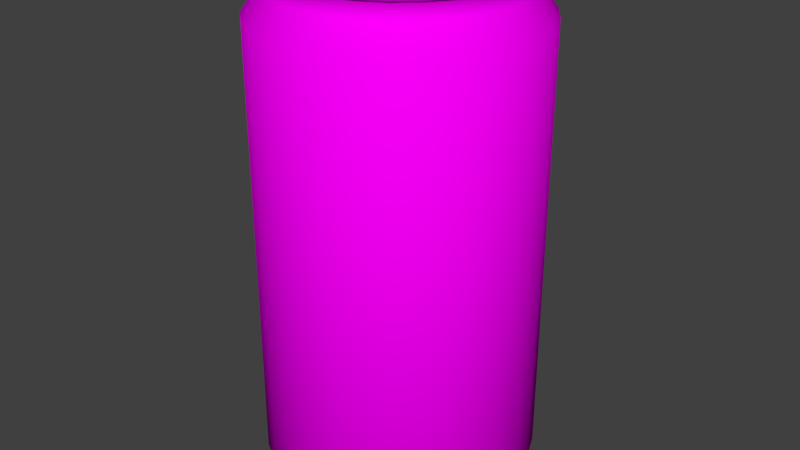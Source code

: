 # Source: lata_Low.blend  (saved by Blender 2.76.0; exported with 4.5.12 LTS)
import bpy
from mathutils import Matrix  # noqa: F401  (used for matrix-valued properties, if any)

bpy.ops.wm.read_factory_settings(use_empty=True)
scene = bpy.context.scene
scene.name = 'Scene'

# ---- collections
col_collection_1 = bpy.data.collections.new('Collection 1'); scene.collection.children.link(col_collection_1)

# ---- images (referenced by path relative to the original .blend; pixels are not part of the script)
import os
ASSET_DIR = os.environ.get("B2B_ASSET_DIR", "")  # directory of the original .blend (textures are referenced by path, not embedded)
HERE = os.path.dirname(os.path.abspath(__file__))  # packed textures are extracted next to this script under _unpacked/

def load_image(name, relpath, width, height, colorspace="sRGB"):
    """Load a texture the original file referenced (path relative to the .blend, or extracted next to this script)."""
    p = next((c for c in (os.path.join(HERE, relpath), os.path.join(ASSET_DIR, relpath)) if relpath and os.path.exists(c)), "")
    if p:
        img = bpy.data.images.load(p, check_existing=True)
        img.name = name
    else:  # same state as the original file: an image datablock whose file is absent (Cycles renders it pink)
        img = bpy.data.images.new(name, width, height)
        img.source = "FILE"
        img.filepath = "//" + (relpath or name)
    img.colorspace_settings.name = colorspace
    return img
img_lata_uvtest_jpg = load_image('lata_UVtest.jpg', 'lata_UVtest.jpg', 1024, 1024, 'sRGB')

# ---- materials (node trees are filled in below, after node groups)
mat_material_001 = bpy.data.materials.new('Material.001')
mat_material_001.alpha_threshold = 0.0
mat_material_001.roughness = 0.5

# ---- material node trees
mat_material_001.use_nodes = True; mat_material_001.node_tree.nodes.clear()
_N = mat_material_001.node_tree.nodes; _L = mat_material_001.node_tree.links
n0 = _N.new('ShaderNodeOutputMaterial'); n0.name = 'Material Output'; n0.location = (300, 300)
n1 = _N.new('ShaderNodeBsdfDiffuse'); n1.name = 'Diffuse BSDF'; n1.location = (10, 300)
n2 = _N.new('ShaderNodeTexImage'); n2.name = 'Image Texture'; n2.location = (-180, 300)
n2.width = 140
n2.image = img_lata_uvtest_jpg
_L.new(n1.outputs[0], n0.inputs[0])
_L.new(n2.outputs[0], n1.inputs[0])
n0.is_active_output = True

# ---- world
world_world = bpy.data.worlds.new('World'); scene.world = world_world
world_world.color = (0.05088, 0.05088, 0.05088)
world_world.use_sun_shadow = False
world_world.sun_shadow_jitter_overblur = 0.0
world_world.cycles.sampling_method = 'MANUAL'
world_world.cycles.sample_map_resolution = 256

# ---- meshes
me_cylinder_001 = bpy.data.meshes.new('Cylinder.001')
me_cylinder_001.from_pydata([(0.0, 1.0, -1.27), (0.0, 1.0, 1.044), (0.2079, 0.9781, -1.27), (0.2079, 0.9781, 1.044), (0.4067, 0.9135, -1.27), (0.4067, 0.9135, 1.044), (0.5878, 0.809, -1.27), (0.5878, 0.809, 1.044), (0.7431, 0.6691, -1.27), (0.7431, 0.6691, 1.044), (0.866, 0.5, -1.27), (0.866, 0.5, 1.044), (0.9511, 0.309, -1.27), (0.9511, 0.309, 1.044), (0.9945, 0.1045, -1.27), (0.9945, 0.1045, 1.044), (0.9945, -0.1045, -1.27), (0.9945, -0.1045, 1.044), (0.9511, -0.309, -1.27), (0.9511, -0.309, 1.044), (0.866, -0.5, -1.27), (0.866, -0.5, 1.044), (0.7431, -0.6691, -1.27), (0.7431, -0.6691, 1.044), (0.5878, -0.809, -1.27), (0.5878, -0.809, 1.044), (0.4067, -0.9135, -1.27), (0.4067, -0.9135, 1.044), (0.2079, -0.9781, -1.27), (0.2079, -0.9781, 1.044), (-8.742e-08, -1.0, -1.27), (-8.742e-08, -1.0, 1.044), (-0.2079, -0.9781, -1.27), (-0.2079, -0.9781, 1.044), (-0.4067, -0.9135, -1.27), (-0.4067, -0.9135, 1.044), (-0.5878, -0.809, -1.27), (-0.5878, -0.809, 1.044), (-0.7431, -0.6691, -1.27), (-0.7431, -0.6691, 1.044), (-0.866, -0.5, -1.27), (-0.866, -0.5, 1.044), (-0.9511, -0.309, -1.27), (-0.9511, -0.309, 1.044), (-0.9945, -0.1045, -1.27), (-0.9945, -0.1045, 1.044), (-0.9945, 0.1045, -1.27), (-0.9945, 0.1045, 1.044), (-0.9511, 0.309, -1.27), (-0.9511, 0.309, 1.044), (-0.866, 0.5, -1.27), (-0.866, 0.5, 1.044), (-0.7431, 0.6691, -1.27), (-0.7431, 0.6691, 1.044), (-0.5878, 0.809, -1.27), (-0.5878, 0.809, 1.044), (-0.4067, 0.9135, -1.27), (-0.4067, 0.9135, 1.044), (-0.2079, 0.9781, -1.27), (-0.2079, 0.9781, 1.044), (-3.699e-10, 0.8691, -1.349), (0.1807, 0.8501, -1.349), (0.3535, 0.7939, -1.349), (0.5108, 0.7031, -1.349), (0.6458, 0.5815, -1.349), (0.7526, 0.4345, -1.349), (0.8265, 0.2686, -1.349), (0.8643, 0.09084, -1.349), (0.8643, -0.09084, -1.349), (0.8265, -0.2686, -1.349), (0.7526, -0.4345, -1.349), (0.6458, -0.5815, -1.349), (0.5108, -0.7031, -1.349), (0.3535, -0.7939, -1.349), (0.1807, -0.8501, -1.349), (-7.635e-08, -0.8691, -1.349), (-0.1807, -0.8501, -1.349), (-0.3535, -0.7939, -1.349), (-0.5108, -0.7031, -1.349), (-0.6458, -0.5815, -1.349), (-0.7526, -0.4345, -1.349), (-0.8265, -0.2686, -1.349), (-0.8643, -0.09084, -1.349), (-0.8643, 0.09084, -1.349), (-0.8265, 0.2686, -1.349), (-0.7526, 0.4345, -1.349), (-0.6458, 0.5815, -1.349), (-0.5108, 0.7031, -1.349), (-0.3535, 0.7939, -1.349), (-0.1807, 0.8501, -1.349), (-1.672e-08, 0.8301, -1.409), (0.1726, 0.812, -1.409), (0.3376, 0.7584, -1.409), (0.4879, 0.6716, -1.409), (0.6169, 0.5555, -1.409), (0.7189, 0.4151, -1.409), (0.7895, 0.2565, -1.409), (0.8256, 0.08677, -1.409), (0.8256, -0.08677, -1.409), (0.7895, -0.2565, -1.409), (0.7189, -0.4151, -1.409), (0.6169, -0.5555, -1.409), (0.4879, -0.6716, -1.409), (0.3376, -0.7584, -1.409), (0.1726, -0.812, -1.409), (-8.93e-08, -0.8301, -1.409), (-0.1726, -0.812, -1.409), (-0.3376, -0.7584, -1.409), (-0.4879, -0.6716, -1.409), (-0.6169, -0.5555, -1.409), (-0.7189, -0.4151, -1.409), (-0.7895, -0.2565, -1.409), (-0.8256, -0.08677, -1.409), (-0.8256, 0.08677, -1.409), (-0.7895, 0.2565, -1.409), (-0.7189, 0.4151, -1.409), (-0.6169, 0.5555, -1.409), (-0.4879, 0.6716, -1.409), (-0.3377, 0.7584, -1.409), (-0.1726, 0.812, -1.409), (0.1821, 0.8565, 1.178), (-1.733e-08, 0.8756, 1.178), (0.3562, 0.7999, 1.178), (0.5147, 0.7084, 1.178), (0.6507, 0.5859, 1.178), (0.7583, 0.4378, 1.178), (0.8328, 0.2706, 1.178), (0.8708, 0.09153, 1.178), (0.8708, -0.09153, 1.178), (0.8328, -0.2706, 1.178), (0.7583, -0.4378, 1.178), (0.6507, -0.5859, 1.178), (0.5147, -0.7084, 1.178), (0.3562, -0.7999, 1.178), (0.1821, -0.8565, 1.178), (-9.388e-08, -0.8756, 1.178), (-0.1821, -0.8565, 1.178), (-0.3562, -0.7999, 1.178), (-0.5147, -0.7084, 1.178), (-0.6507, -0.5859, 1.178), (-0.7583, -0.4378, 1.178), (-0.8328, -0.2706, 1.178), (-0.8708, -0.09153, 1.178), (-0.8708, 0.09153, 1.178), (-0.8328, 0.2706, 1.178), (-0.7583, 0.4378, 1.178), (-0.6507, 0.5859, 1.178), (-0.5147, 0.7084, 1.178), (-0.3562, 0.7999, 1.178), (-0.1821, 0.8565, 1.178), (-0.1758, 0.8273, 1.259), (-0.344, 0.7726, 1.259), (-0.4971, 0.6842, 1.259), (-0.6285, 0.5659, 1.259), (-0.7324, 0.4229, 1.259), (-0.8043, 0.2613, 1.259), (-0.8411, 0.0884, 1.259), (-0.8411, -0.0884, 1.259), (-0.8043, -0.2613, 1.259), (-0.7324, -0.4229, 1.259), (-0.6285, -0.5659, 1.259), (-0.4971, -0.6842, 1.259), (-0.344, -0.7726, 1.259), (-0.1758, -0.8273, 1.259), (-9.604e-08, -0.8457, 1.259), (0.1758, -0.8273, 1.259), (0.344, -0.7726, 1.259), (0.4971, -0.6842, 1.259), (0.6285, -0.5659, 1.259), (0.7324, -0.4229, 1.259), (0.8043, -0.2613, 1.259), (0.8411, -0.0884, 1.259), (0.8411, 0.0884, 1.259), (0.8043, 0.2613, 1.259), (0.7324, 0.4229, 1.259), (0.6285, 0.5659, 1.259), (0.4971, 0.6842, 1.259), (0.344, 0.7726, 1.259), (-2.21e-08, 0.8457, 1.259), (0.1758, 0.8273, 1.259), (-0.18, 0.8467, 1.259), (-0.3521, 0.7908, 1.259), (-0.5088, 0.7003, 1.259), (-0.6433, 0.5792, 1.259), (-0.7497, 0.4328, 1.259), (-0.8233, 0.2675, 1.259), (-0.8609, 0.09048, 1.259), (-0.8609, -0.09048, 1.259), (-0.8233, -0.2675, 1.259), (-0.7497, -0.4328, 1.259), (-0.6433, -0.5792, 1.259), (-0.5088, -0.7003, 1.259), (-0.3521, -0.7908, 1.259), (-0.18, -0.8467, 1.259), (-9.376e-08, -0.8656, 1.259), (0.18, -0.8467, 1.259), (0.3521, -0.7908, 1.259), (0.5088, -0.7003, 1.259), (0.6433, -0.5792, 1.259), (0.7497, -0.4328, 1.259), (0.8233, -0.2675, 1.259), (0.8609, -0.09048, 1.259), (0.8609, 0.09048, 1.259), (0.8233, 0.2675, 1.259), (0.7497, 0.4328, 1.259), (0.6433, 0.5792, 1.259), (0.5088, 0.7003, 1.259), (0.3521, 0.7908, 1.259), (-1.808e-08, 0.8656, 1.259), (0.18, 0.8467, 1.259), (-0.182, 0.8563, 1.313), (-0.3561, 0.7998, 1.313), (-0.5146, 0.7083, 1.313), (-0.6506, 0.5858, 1.313), (-0.7582, 0.4377, 1.313), (-0.8326, 0.2705, 1.313), (-0.8707, 0.09151, 1.313), (-0.8707, -0.09151, 1.313), (-0.8326, -0.2705, 1.313), (-0.7582, -0.4377, 1.313), (-0.6506, -0.5858, 1.313), (-0.5146, -0.7083, 1.313), (-0.3561, -0.7998, 1.313), (-0.182, -0.8563, 1.313), (-9.225e-08, -0.8755, 1.313), (0.182, -0.8563, 1.313), (0.3561, -0.7998, 1.313), (0.5146, -0.7083, 1.313), (0.6506, -0.5858, 1.313), (0.7582, -0.4377, 1.313), (0.8326, -0.2705, 1.313), (0.8707, -0.09151, 1.313), (0.8707, 0.09151, 1.313), (0.8326, 0.2705, 1.313), (0.7582, 0.4377, 1.313), (0.6506, 0.5858, 1.313), (0.5146, 0.7083, 1.313), (0.3561, 0.7998, 1.313), (-1.571e-08, 0.8755, 1.313), (0.182, 0.8563, 1.313), (-0.1757, 0.8264, 1.313), (-0.3436, 0.7718, 1.313), (-0.4966, 0.6835, 1.313), (-0.6279, 0.5653, 1.313), (-0.7317, 0.4224, 1.313), (-0.8035, 0.2611, 1.313), (-0.8402, 0.08831, 1.313), (-0.8402, -0.08831, 1.313), (-0.8035, -0.2611, 1.313), (-0.7317, -0.4224, 1.313), (-0.6279, -0.5653, 1.313), (-0.4966, -0.6835, 1.313), (-0.3436, -0.7718, 1.313), (-0.1757, -0.8264, 1.313), (-9.719e-08, -0.8449, 1.313), (0.1757, -0.8264, 1.313), (0.3436, -0.7718, 1.313), (0.4966, -0.6835, 1.313), (0.6279, -0.5653, 1.313), (0.7317, -0.4224, 1.313), (0.8035, -0.2611, 1.313), (0.8402, -0.08831, 1.313), (0.8402, 0.08831, 1.313), (0.8035, 0.2611, 1.313), (0.7317, 0.4224, 1.313), (0.6279, 0.5653, 1.313), (0.4966, 0.6835, 1.313), (0.3436, 0.7718, 1.313), (-2.333e-08, 0.8449, 1.313), (0.1757, 0.8264, 1.313), (-0.1714, 0.8065, 1.227), (-0.3354, 0.7533, 1.227), (-0.4847, 0.6671, 1.227), (-0.6128, 0.5517, 1.227), (-0.7141, 0.4123, 1.227), (-0.7842, 0.2548, 1.227), (-0.82, 0.08619, 1.227), (-0.82, -0.08619, 1.227), (-0.7842, -0.2548, 1.227), (-0.7141, -0.4123, 1.227), (-0.6128, -0.5517, 1.227), (-0.4847, -0.6671, 1.227), (-0.3354, -0.7533, 1.227), (-0.1714, -0.8065, 1.227), (-1.009e-07, -0.8245, 1.227), (0.1714, -0.8065, 1.227), (0.3354, -0.7533, 1.227), (0.4847, -0.6671, 1.227), (0.6128, -0.5517, 1.227), (0.7141, -0.4123, 1.227), (0.7842, -0.2548, 1.227), (0.82, -0.08619, 1.227), (0.82, 0.08619, 1.227), (0.7842, 0.2548, 1.227), (0.7141, 0.4123, 1.227), (0.6128, 0.5517, 1.227), (0.4847, 0.6671, 1.227), (0.3354, 0.7533, 1.227), (-2.878e-08, 0.8245, 1.227), (0.1714, 0.8065, 1.227), (-3.533e-08, 0.8003, 1.227), (-0.1664, 0.7829, 1.227), (-0.3255, 0.7312, 1.227), (-0.4704, 0.6475, 1.227), (-0.5948, 0.5355, 1.227), (-0.6931, 0.4002, 1.227), (-0.7612, 0.2473, 1.227), (-0.796, 0.08366, 1.227), (-0.796, -0.08366, 1.227), (-0.7612, -0.2473, 1.227), (-0.6931, -0.4002, 1.227), (-0.5948, -0.5355, 1.227), (-0.4704, -0.6475, 1.227), (-0.3255, -0.7312, 1.227), (-0.1664, -0.7829, 1.227), (-1.053e-07, -0.8003, 1.227), (0.1664, -0.7829, 1.227), (0.3255, -0.7312, 1.227), (0.4704, -0.6475, 1.227), (0.5948, -0.5355, 1.227), (0.6931, -0.4002, 1.227), (0.7612, -0.2473, 1.227), (0.796, -0.08366, 1.227), (0.796, 0.08366, 1.227), (0.7612, 0.2473, 1.227), (0.6931, 0.4002, 1.227), (0.5948, 0.5355, 1.227), (0.4704, 0.6475, 1.227), (0.3255, 0.7312, 1.227), (0.1664, 0.7829, 1.227), (-3.678e-08, 0.7884, 1.253), (-0.1639, 0.7712, 1.253), (-0.3207, 0.7202, 1.253), (-0.4634, 0.6378, 1.253), (-0.5859, 0.5275, 1.253), (-0.6828, 0.3942, 1.253), (-0.7498, 0.2436, 1.253), (-0.7841, 0.08241, 1.253), (-0.7841, -0.08241, 1.253), (-0.7498, -0.2436, 1.253), (-0.6828, -0.3942, 1.253), (-0.5859, -0.5275, 1.253), (-0.4634, -0.6378, 1.253), (-0.3207, -0.7202, 1.253), (-0.1639, -0.7712, 1.253), (-1.057e-07, -0.7884, 1.253), (0.1639, -0.7712, 1.253), (0.3207, -0.7202, 1.253), (0.4634, -0.6378, 1.253), (0.5859, -0.5276, 1.253), (0.6828, -0.3942, 1.253), (0.7498, -0.2436, 1.253), (0.7841, -0.08241, 1.253), (0.7841, 0.08241, 1.253), (0.7498, 0.2436, 1.253), (0.6828, 0.3942, 1.253), (0.5859, 0.5275, 1.253), (0.4634, 0.6378, 1.253), (0.3207, 0.7202, 1.253), (0.1639, 0.7712, 1.253), (-0.6434, 0.3315, 1.253), (-0.5089, 0.4042, 1.253), (-0.3522, 0.4585, 1.253), (-0.18, 0.492, 1.253), (1.326e-07, 0.5034, 1.253), (0.18, 0.492, 1.253), (0.3522, 0.4585, 1.253), (0.5089, 0.4042, 1.253), (0.6434, 0.3315, 1.253), (-0.6728, 0.113, 1.253), (-0.5322, 0.1384, 1.253), (-0.3683, 0.1573, 1.253), (-0.1882, 0.169, 1.253), (3.682e-07, 0.173, 1.253), (0.1882, 0.169, 1.253), (0.3683, 0.1573, 1.253), (0.5322, 0.1384, 1.253), (0.6728, 0.113, 1.253), (-0.6728, -0.113, 1.253), (-0.5322, -0.1384, 1.253), (-0.3683, -0.1573, 1.253), (-0.1882, -0.169, 1.253), (5.17e-07, -0.173, 1.253), (0.1882, -0.169, 1.253), (0.3683, -0.1573, 1.253), (0.5322, -0.1384, 1.253), (0.6728, -0.113, 1.253), (-0.6434, -0.3315, 1.253), (-0.5089, -0.4042, 1.253), (-0.3522, -0.4585, 1.253), (-0.18, -0.492, 1.253), (2.606e-07, -0.5034, 1.253), (0.18, -0.492, 1.253), (0.3522, -0.4585, 1.253), (0.5089, -0.4042, 1.253), (0.6434, -0.3315, 1.253), (-2.831e-08, 0.7785, -1.407), (0.1619, 0.7615, -1.407), (0.3166, 0.7112, -1.407), (0.4576, 0.6298, -1.407), (0.5785, 0.5209, -1.407), (0.6742, 0.3892, -1.407), (0.7404, 0.2406, -1.407), (0.7742, 0.08138, -1.407), (0.7742, -0.08138, -1.407), (0.7404, -0.2406, -1.407), (0.6742, -0.3892, -1.407), (0.5785, -0.5209, -1.407), (0.4576, -0.6298, -1.407), (0.3166, -0.7112, -1.407), (0.1619, -0.7615, -1.407), (-9.637e-08, -0.7785, -1.407), (-0.1619, -0.7615, -1.407), (-0.3166, -0.7112, -1.407), (-0.4576, -0.6298, -1.407), (-0.5785, -0.5209, -1.407), (-0.6742, -0.3892, -1.407), (-0.7404, -0.2406, -1.407), (-0.7742, -0.08138, -1.407), (-0.7742, 0.08137, -1.407), (-0.7404, 0.2406, -1.407), (-0.6742, 0.3892, -1.407), (-0.5785, 0.5209, -1.407), (-0.4576, 0.6298, -1.407), (-0.3166, 0.7112, -1.407), (-0.1619, 0.7615, -1.407), (-5.044e-08, 0.6857, -1.35), (0.1426, 0.6707, -1.35), (0.2789, 0.6264, -1.35), (0.403, 0.5547, -1.35), (0.5096, 0.4588, -1.35), (0.5938, 0.3428, -1.35), (0.6521, 0.2119, -1.35), (0.6819, 0.07167, -1.35), (0.6819, -0.07167, -1.35), (0.6521, -0.2119, -1.35), (0.5938, -0.3428, -1.35), (0.5096, -0.4588, -1.35), (0.403, -0.5547, -1.35), (0.2789, -0.6264, -1.35), (0.1426, -0.6707, -1.35), (-1.104e-07, -0.6857, -1.35), (-0.1426, -0.6707, -1.35), (-0.2789, -0.6264, -1.35), (-0.403, -0.5547, -1.35), (-0.5096, -0.4588, -1.35), (-0.5938, -0.3428, -1.35), (-0.6521, -0.2119, -1.35), (-0.6819, -0.07168, -1.35), (-0.6819, 0.07167, -1.35), (-0.6521, 0.2119, -1.35), (-0.5938, 0.3428, -1.35), (-0.5096, 0.4588, -1.35), (-0.403, 0.5547, -1.35), (-0.2789, 0.6264, -1.35), (-0.1426, 0.6707, -1.35), (0.5596, 0.2883, -1.35), (0.4426, 0.3515, -1.35), (0.3063, 0.3987, -1.35), (0.1566, 0.4279, -1.35), (-3.945e-08, 0.4378, -1.35), (-0.1566, 0.4279, -1.35), (-0.3063, 0.3987, -1.35), (-0.4426, 0.3515, -1.35), (-0.5596, 0.2883, -1.35), (0.5852, 0.09831, -1.35), (0.4628, 0.1203, -1.35), (0.3203, 0.1368, -1.35), (0.1637, 0.147, -1.35), (1.872e-08, 0.1504, -1.35), (-0.1637, 0.147, -1.35), (-0.3203, 0.1368, -1.35), (-0.4628, 0.1203, -1.35), (-0.5852, 0.09831, -1.35), (0.5852, -0.09831, -1.35), (0.4628, -0.1203, -1.35), (0.3203, -0.1368, -1.35), (0.1637, -0.147, -1.35), (8.433e-08, -0.1504, -1.35), (-0.1637, -0.147, -1.35), (-0.3203, -0.1368, -1.35), (-0.4628, -0.1203, -1.35), (-0.5852, -0.09831, -1.35), (0.5596, -0.2883, -1.35), (0.4426, -0.3515, -1.35), (0.3063, -0.3987, -1.35), (0.1566, -0.4279, -1.35), (8.838e-08, -0.4378, -1.35), (-0.1566, -0.4279, -1.35), (-0.3063, -0.3987, -1.35), (-0.4426, -0.3515, -1.35), (-0.5596, -0.2883, -1.35)], [], [(0, 1, 3, 2), (2, 3, 5, 4), (4, 5, 7, 6), (6, 7, 9, 8), (8, 9, 11, 10), (10, 11, 13, 12), (12, 13, 15, 14), (14, 15, 17, 16), (16, 17, 19, 18), (18, 19, 21, 20), (20, 21, 23, 22), (22, 23, 25, 24), (24, 25, 27, 26), (26, 27, 29, 28), (28, 29, 31, 30), (30, 31, 33, 32), (32, 33, 35, 34), (34, 35, 37, 36), (36, 37, 39, 38), (38, 39, 41, 40), (40, 41, 43, 42), (42, 43, 45, 44), (44, 45, 47, 46), (46, 47, 49, 48), (48, 49, 51, 50), (50, 51, 53, 52), (52, 53, 55, 54), (54, 55, 57, 56), (11, 9, 124, 125), (58, 59, 1, 0), (56, 57, 59, 58), (18, 20, 70, 69), (64, 65, 95, 94), (36, 38, 79, 78), (54, 56, 88, 87), (10, 12, 66, 65), (28, 30, 75, 74), (46, 48, 84, 83), (2, 4, 62, 61), (20, 22, 71, 70), (38, 40, 80, 79), (56, 58, 89, 88), (12, 14, 67, 66), (30, 32, 76, 75), (48, 50, 85, 84), (4, 6, 63, 62), (22, 24, 72, 71), (40, 42, 81, 80), (58, 0, 60, 89), (14, 16, 68, 67), (32, 34, 77, 76), (50, 52, 86, 85), (6, 8, 64, 63), (24, 26, 73, 72), (42, 44, 82, 81), (16, 18, 69, 68), (34, 36, 78, 77), (52, 54, 87, 86), (8, 10, 65, 64), (26, 28, 74, 73), (44, 46, 83, 82), (0, 2, 61, 60), (90, 91, 397, 396), (78, 79, 109, 108), (65, 66, 96, 95), (79, 80, 110, 109), (66, 67, 97, 96), (80, 81, 111, 110), (67, 68, 98, 97), (81, 82, 112, 111), (68, 69, 99, 98), (82, 83, 113, 112), (69, 70, 100, 99), (83, 84, 114, 113), (70, 71, 101, 100), (84, 85, 115, 114), (71, 72, 102, 101), (85, 86, 116, 115), (72, 73, 103, 102), (86, 87, 117, 116), (73, 74, 104, 103), (60, 61, 91, 90), (87, 88, 118, 117), (74, 75, 105, 104), (61, 62, 92, 91), (88, 89, 119, 118), (75, 76, 106, 105), (62, 63, 93, 92), (89, 60, 90, 119), (76, 77, 107, 106), (63, 64, 94, 93), (77, 78, 108, 107), (29, 27, 133, 134), (47, 45, 142, 143), (3, 1, 121, 120), (21, 19, 129, 130), (39, 37, 138, 139), (57, 55, 147, 148), (13, 11, 125, 126), (31, 29, 134, 135), (49, 47, 143, 144), (5, 3, 120, 122), (23, 21, 130, 131), (41, 39, 139, 140), (59, 57, 148, 149), (15, 13, 126, 127), (33, 31, 135, 136), (51, 49, 144, 145), (7, 5, 122, 123), (25, 23, 131, 132), (43, 41, 140, 141), (1, 59, 149, 121), (17, 15, 127, 128), (35, 33, 136, 137), (53, 51, 145, 146), (9, 7, 123, 124), (27, 25, 132, 133), (45, 43, 141, 142), (19, 17, 128, 129), (37, 35, 137, 138), (55, 53, 146, 147), (129, 128, 171, 170), (142, 141, 158, 157), (128, 127, 172, 171), (141, 140, 159, 158), (127, 126, 173, 172), (140, 139, 160, 159), (126, 125, 174, 173), (139, 138, 161, 160), (125, 124, 175, 174), (138, 137, 162, 161), (124, 123, 176, 175), (137, 136, 163, 162), (121, 149, 150, 178), (123, 122, 177, 176), (136, 135, 164, 163), (149, 148, 151, 150), (122, 120, 179, 177), (135, 134, 165, 164), (148, 147, 152, 151), (120, 121, 178, 179), (134, 133, 166, 165), (147, 146, 153, 152), (133, 132, 167, 166), (146, 145, 154, 153), (132, 131, 168, 167), (145, 144, 155, 154), (131, 130, 169, 168), (144, 143, 156, 155), (130, 129, 170, 169), (143, 142, 157, 156), (175, 176, 206, 205), (162, 163, 193, 192), (178, 150, 180, 208), (176, 177, 207, 206), (163, 164, 194, 193), (150, 151, 181, 180), (177, 179, 209, 207), (164, 165, 195, 194), (151, 152, 182, 181), (179, 178, 208, 209), (165, 166, 196, 195), (152, 153, 183, 182), (166, 167, 197, 196), (153, 154, 184, 183), (167, 168, 198, 197), (154, 155, 185, 184), (168, 169, 199, 198), (155, 156, 186, 185), (169, 170, 200, 199), (156, 157, 187, 186), (170, 171, 201, 200), (157, 158, 188, 187), (171, 172, 202, 201), (158, 159, 189, 188), (172, 173, 203, 202), (159, 160, 190, 189), (173, 174, 204, 203), (160, 161, 191, 190), (174, 175, 205, 204), (161, 162, 192, 191), (202, 203, 233, 232), (189, 190, 220, 219), (203, 204, 234, 233), (190, 191, 221, 220), (204, 205, 235, 234), (191, 192, 222, 221), (205, 206, 236, 235), (192, 193, 223, 222), (208, 180, 210, 238), (206, 207, 237, 236), (193, 194, 224, 223), (180, 181, 211, 210), (207, 209, 239, 237), (194, 195, 225, 224), (181, 182, 212, 211), (209, 208, 238, 239), (195, 196, 226, 225), (182, 183, 213, 212), (196, 197, 227, 226), (183, 184, 214, 213), (197, 198, 228, 227), (184, 185, 215, 214), (198, 199, 229, 228), (185, 186, 216, 215), (199, 200, 230, 229), (186, 187, 217, 216), (200, 201, 231, 230), (187, 188, 218, 217), (201, 202, 232, 231), (188, 189, 219, 218), (212, 213, 243, 242), (226, 227, 257, 256), (213, 214, 244, 243), (227, 228, 258, 257), (214, 215, 245, 244), (228, 229, 259, 258), (215, 216, 246, 245), (229, 230, 260, 259), (216, 217, 247, 246), (230, 231, 261, 260), (217, 218, 248, 247), (231, 232, 262, 261), (218, 219, 249, 248), (232, 233, 263, 262), (219, 220, 250, 249), (233, 234, 264, 263), (220, 221, 251, 250), (234, 235, 265, 264), (221, 222, 252, 251), (235, 236, 266, 265), (222, 223, 253, 252), (238, 210, 240, 268), (236, 237, 267, 266), (223, 224, 254, 253), (210, 211, 241, 240), (237, 239, 269, 267), (224, 225, 255, 254), (211, 212, 242, 241), (239, 238, 268, 269), (225, 226, 256, 255), (249, 250, 280, 279), (263, 264, 294, 293), (250, 251, 281, 280), (264, 265, 295, 294), (251, 252, 282, 281), (265, 266, 296, 295), (252, 253, 283, 282), (268, 240, 270, 298), (266, 267, 297, 296), (253, 254, 284, 283), (240, 241, 271, 270), (267, 269, 299, 297), (254, 255, 285, 284), (241, 242, 272, 271), (269, 268, 298, 299), (255, 256, 286, 285), (242, 243, 273, 272), (256, 257, 287, 286), (243, 244, 274, 273), (257, 258, 288, 287), (244, 245, 275, 274), (258, 259, 289, 288), (245, 246, 276, 275), (259, 260, 290, 289), (246, 247, 277, 276), (260, 261, 291, 290), (247, 248, 278, 277), (261, 262, 292, 291), (248, 249, 279, 278), (262, 263, 293, 292), (286, 287, 318, 317), (324, 325, 355, 354), (273, 274, 305, 304), (287, 288, 319, 318), (274, 275, 306, 305), (288, 289, 320, 319), (275, 276, 307, 306), (289, 290, 321, 320), (276, 277, 308, 307), (290, 291, 322, 321), (277, 278, 309, 308), (291, 292, 323, 322), (278, 279, 310, 309), (292, 293, 324, 323), (279, 280, 311, 310), (293, 294, 325, 324), (280, 281, 312, 311), (294, 295, 326, 325), (281, 282, 313, 312), (295, 296, 327, 326), (282, 283, 314, 313), (298, 270, 301, 300), (296, 297, 328, 327), (283, 284, 315, 314), (270, 271, 302, 301), (297, 299, 329, 328), (284, 285, 316, 315), (271, 272, 303, 302), (299, 298, 300, 329), (285, 286, 317, 316), (272, 273, 304, 303), (335, 336, 360, 334), (311, 312, 342, 341), (325, 326, 356, 355), (312, 313, 343, 342), (326, 327, 357, 356), (313, 314, 344, 343), (300, 301, 331, 330), (327, 328, 358, 357), (314, 315, 345, 344), (301, 302, 332, 331), (328, 329, 359, 358), (315, 316, 346, 345), (302, 303, 333, 332), (329, 300, 330, 359), (316, 317, 347, 346), (303, 304, 334, 333), (317, 318, 348, 347), (304, 305, 335, 334), (318, 319, 349, 348), (305, 306, 336, 335), (319, 320, 350, 349), (306, 307, 337, 336), (320, 321, 351, 350), (307, 308, 338, 337), (321, 322, 352, 351), (308, 309, 339, 338), (322, 323, 353, 352), (309, 310, 340, 339), (323, 324, 354, 353), (310, 311, 341, 340), (336, 337, 369, 360), (337, 338, 378, 369), (338, 339, 387, 378), (339, 340, 341, 387), (334, 360, 361, 333), (360, 369, 370, 361), (369, 378, 379, 370), (378, 387, 388, 379), (387, 341, 342, 388), (333, 361, 362, 332), (361, 370, 371, 362), (370, 379, 380, 371), (379, 388, 389, 380), (388, 342, 343, 389), (332, 362, 363, 331), (362, 371, 372, 363), (371, 380, 381, 372), (380, 389, 390, 381), (389, 343, 344, 390), (331, 363, 364, 330), (363, 372, 373, 364), (372, 381, 382, 373), (381, 390, 391, 382), (390, 344, 345, 391), (330, 364, 365, 359), (364, 373, 374, 365), (373, 382, 383, 374), (382, 391, 392, 383), (391, 345, 346, 392), (359, 365, 366, 358), (365, 374, 375, 366), (374, 383, 384, 375), (383, 392, 393, 384), (392, 346, 347, 393), (358, 366, 367, 357), (366, 375, 376, 367), (375, 384, 385, 376), (384, 393, 394, 385), (393, 347, 348, 394), (357, 367, 368, 356), (367, 376, 377, 368), (376, 385, 386, 377), (385, 394, 395, 386), (394, 348, 349, 395), (356, 368, 354, 355), (368, 377, 353, 354), (377, 386, 352, 353), (386, 395, 351, 352), (395, 349, 350, 351), (414, 415, 445, 444), (117, 118, 424, 423), (104, 105, 411, 410), (91, 92, 398, 397), (118, 119, 425, 424), (105, 106, 412, 411), (92, 93, 399, 398), (119, 90, 396, 425), (106, 107, 413, 412), (93, 94, 400, 399), (107, 108, 414, 413), (94, 95, 401, 400), (108, 109, 415, 414), (95, 96, 402, 401), (109, 110, 416, 415), (96, 97, 403, 402), (110, 111, 417, 416), (97, 98, 404, 403), (111, 112, 418, 417), (98, 99, 405, 404), (112, 113, 419, 418), (99, 100, 406, 405), (113, 114, 420, 419), (100, 101, 407, 406), (114, 115, 421, 420), (101, 102, 408, 407), (115, 116, 422, 421), (102, 103, 409, 408), (116, 117, 423, 422), (103, 104, 410, 409), (401, 402, 432, 431), (415, 416, 446, 445), (402, 403, 433, 432), (416, 417, 447, 446), (403, 404, 434, 433), (417, 418, 448, 447), (404, 405, 435, 434), (418, 419, 449, 448), (405, 406, 436, 435), (419, 420, 450, 449), (406, 407, 437, 436), (420, 421, 451, 450), (407, 408, 438, 437), (421, 422, 452, 451), (408, 409, 439, 438), (422, 423, 453, 452), (409, 410, 440, 439), (396, 397, 427, 426), (423, 424, 454, 453), (410, 411, 441, 440), (397, 398, 428, 427), (424, 425, 455, 454), (411, 412, 442, 441), (398, 399, 429, 428), (425, 396, 426, 455), (412, 413, 443, 442), (399, 400, 430, 429), (413, 414, 444, 443), (400, 401, 431, 430), (431, 432, 456, 430), (432, 433, 465, 456), (433, 434, 474, 465), (434, 435, 483, 474), (435, 436, 437, 483), (430, 456, 457, 429), (456, 465, 466, 457), (465, 474, 475, 466), (474, 483, 484, 475), (483, 437, 438, 484), (429, 457, 458, 428), (457, 466, 467, 458), (466, 475, 476, 467), (475, 484, 485, 476), (484, 438, 439, 485), (428, 458, 459, 427), (458, 467, 468, 459), (467, 476, 477, 468), (476, 485, 486, 477), (485, 439, 440, 486), (427, 459, 460, 426), (459, 468, 469, 460), (468, 477, 478, 469), (477, 486, 487, 478), (486, 440, 441, 487), (426, 460, 461, 455), (460, 469, 470, 461), (469, 478, 479, 470), (478, 487, 488, 479), (487, 441, 442, 488), (455, 461, 462, 454), (461, 470, 471, 462), (470, 479, 480, 471), (479, 488, 489, 480), (488, 442, 443, 489), (454, 462, 463, 453), (462, 471, 472, 463), (471, 480, 481, 472), (480, 489, 490, 481), (489, 443, 444, 490), (453, 463, 464, 452), (463, 472, 473, 464), (472, 481, 482, 473), (481, 490, 491, 482), (490, 444, 445, 491), (452, 464, 450, 451), (464, 473, 449, 450), (473, 482, 448, 449), (482, 491, 447, 448), (491, 445, 446, 447)])
me_cylinder_001.polygons.foreach_set('use_smooth', [True] * 490)
_uv = me_cylinder_001.uv_layers.new(name='UVMap')
_uv.uv.foreach_set('vector', [0.8013, 0.06376, 0.8013, 0.4653, 0.7754, 0.4653, 0.7754, 0.06376, 0.7754, 0.06376, 0.7754, 0.4653, 0.7494, 0.4653, 0.7494, 0.06376, 0.7494, 0.06376, 0.7494, 0.4653, 0.7234, 0.4653, 0.7234, 0.06376, 0.7234, 0.06376, 0.7234, 0.4653, 0.6975, 0.4653, 0.6975, 0.06376, 0.6975, 0.06376, 0.6975, 0.4653, 0.6715, 0.4653, 0.6715, 0.06376, 0.6715, 0.06376, 0.6715, 0.4653, 0.6456, 0.4653, 0.6456, 0.06376, 0.6456, 0.06376, 0.6456, 0.4653, 0.6196, 0.4653, 0.6196, 0.06376, 0.6196, 0.06376, 0.6196, 0.4653, 0.5937, 0.4653, 0.5937, 0.06376, 0.5937, 0.06376, 0.5937, 0.4653, 0.5677, 0.4653, 0.5677, 0.06376, 0.5677, 0.06376, 0.5677, 0.4653, 0.5418, 0.4653, 0.5418, 0.06376, 0.5418, 0.06376, 0.5418, 0.4653, 0.5158, 0.4653, 0.5158, 0.06376, 0.5158, 0.06376, 0.5158, 0.4653, 0.4898, 0.4653, 0.4898, 0.06376, 0.4898, 0.06376, 0.4898, 0.4653, 0.4639, 0.4653, 0.4639, 0.06376, 0.4639, 0.06376, 0.4639, 0.4653, 0.4379, 0.4653, 0.4379, 0.06376, 0.4379, 0.06376, 0.4379, 0.4653, 0.412, 0.4653, 0.412, 0.06376, 0.412, 0.06376, 0.412, 0.4653, 0.386, 0.4653, 0.386, 0.06376, 0.386, 0.06376, 0.386, 0.4653, 0.3601, 0.4653, 0.3601, 0.06376, 0.3601, 0.06376, 0.3601, 0.4653, 0.3341, 0.4653, 0.3341, 0.06376, 0.3341, 0.06376, 0.3341, 0.4653, 0.3082, 0.4653, 0.3082, 0.06376, 0.3082, 0.06376, 0.3082, 0.4653, 0.2822, 0.4653, 0.2822, 0.06376, 0.2822, 0.06376, 0.2822, 0.4653, 0.2562, 0.4653, 0.2562, 0.06376, 0.2562, 0.06376, 0.2562, 0.4653, 0.2303, 0.4653, 0.2303, 0.06376, 0.2303, 0.06376, 0.2303, 0.4653, 0.2043, 0.4653, 0.2043, 0.06376, 0.2043, 0.06376, 0.2043, 0.4653, 0.1784, 0.4653, 0.1784, 0.06376, 0.1784, 0.06376, 0.1784, 0.4653, 0.1524, 0.4653, 0.1524, 0.06376, 0.1524, 0.06376, 0.1524, 0.4653, 0.1265, 0.4653, 0.1265, 0.06376, 0.1265, 0.06376, 0.1265, 0.4653, 0.1005, 0.4653, 0.1005, 0.06376, 0.1005, 0.06376, 0.1005, 0.4653, 0.07455, 0.4653, 0.07455, 0.06376, 0.6715, 0.4653, 0.6975, 0.4653, 0.6975, 0.497, 0.6715, 0.497, 0.04859, 0.06376, 0.04859, 0.4653, 0.02264, 0.4653, 0.02264, 0.06376, 0.07455, 0.06376, 0.07455, 0.4653, 0.04859, 0.4653, 0.04859, 0.06376, 0.5677, 0.06376, 0.5418, 0.06376, 0.5418, 0.03726, 0.5677, 0.03726, 0.6975, 0.03726, 0.6715, 0.03726, 0.6715, 0.02489, 0.6975, 0.02489, 0.3341, 0.06376, 0.3082, 0.06376, 0.3082, 0.03726, 0.3341, 0.03726, 0.1005, 0.06376, 0.07455, 0.06376, 0.07455, 0.03726, 0.1005, 0.03726, 0.6715, 0.06376, 0.6456, 0.06376, 0.6456, 0.03726, 0.6715, 0.03726, 0.4379, 0.06376, 0.412, 0.06376, 0.412, 0.03726, 0.4379, 0.03726, 0.2043, 0.06376, 0.1784, 0.06376, 0.1784, 0.03726, 0.2043, 0.03726, 0.7754, 0.06376, 0.7494, 0.06376, 0.7494, 0.03726, 0.7754, 0.03726, 0.5418, 0.06376, 0.5158, 0.06376, 0.5158, 0.03726, 0.5418, 0.03726, 0.3082, 0.06376, 0.2822, 0.06376, 0.2822, 0.03726, 0.3082, 0.03726, 0.07455, 0.06376, 0.04859, 0.06376, 0.04859, 0.03726, 0.07455, 0.03726, 0.6456, 0.06376, 0.6196, 0.06376, 0.6196, 0.03726, 0.6456, 0.03726, 0.412, 0.06376, 0.386, 0.06376, 0.386, 0.03726, 0.412, 0.03726, 0.1784, 0.06376, 0.1524, 0.06376, 0.1524, 0.03726, 0.1784, 0.03726, 0.7494, 0.06376, 0.7234, 0.06376, 0.7234, 0.03726, 0.7494, 0.03726, 0.5158, 0.06376, 0.4898, 0.06376, 0.4898, 0.03726, 0.5158, 0.03726, 0.2822, 0.06376, 0.2562, 0.06376, 0.2562, 0.03726, 0.2822, 0.03726, 0.04859, 0.06376, 0.02264, 0.06376, 0.02264, 0.03726, 0.04859, 0.03726, 0.6196, 0.06376, 0.5937, 0.06376, 0.5937, 0.03726, 0.6196, 0.03726, 0.386, 0.06376, 0.3601, 0.06376, 0.3601, 0.03726, 0.386, 0.03726, 0.1524, 0.06376, 0.1265, 0.06376, 0.1265, 0.03726, 0.1524, 0.03726, 0.7234, 0.06376, 0.6975, 0.06376, 0.6975, 0.03726, 0.7234, 0.03726, 0.4898, 0.06376, 0.4639, 0.06376, 0.4639, 0.03726, 0.4898, 0.03726, 0.2562, 0.06376, 0.2303, 0.06376, 0.2303, 0.03726, 0.2562, 0.03726, 0.5937, 0.06376, 0.5677, 0.06376, 0.5677, 0.03726, 0.5937, 0.03726, 0.3601, 0.06376, 0.3341, 0.06376, 0.3341, 0.03726, 0.3601, 0.03726, 0.1265, 0.06376, 0.1005, 0.06376, 0.1005, 0.03726, 0.1265, 0.03726, 0.6975, 0.06376, 0.6715, 0.06376, 0.6715, 0.03726, 0.6975, 0.03726, 0.4639, 0.06376, 0.4379, 0.06376, 0.4379, 0.03726, 0.4639, 0.03726, 0.2303, 0.06376, 0.2043, 0.06376, 0.2043, 0.03726, 0.2303, 0.03726, 0.8013, 0.06376, 0.7754, 0.06376, 0.7754, 0.03726, 0.8013, 0.03726, 0.7095, 0.7773, 0.7094, 0.7965, 0.7038, 0.7958, 0.7038, 0.7779, 0.3341, 0.03726, 0.3082, 0.03726, 0.3082, 0.02489, 0.3341, 0.02489, 0.6715, 0.03726, 0.6456, 0.03726, 0.6456, 0.02489, 0.6715, 0.02489, 0.3082, 0.03726, 0.2822, 0.03726, 0.2822, 0.02489, 0.3082, 0.02489, 0.6456, 0.03726, 0.6196, 0.03726, 0.6196, 0.02489, 0.6456, 0.02489, 0.2822, 0.03726, 0.2562, 0.03726, 0.2562, 0.02489, 0.2822, 0.02489, 0.6196, 0.03726, 0.5937, 0.03726, 0.5937, 0.02489, 0.6196, 0.02489, 0.2562, 0.03726, 0.2303, 0.03726, 0.2303, 0.02489, 0.2562, 0.02489, 0.5937, 0.03726, 0.5677, 0.03726, 0.5677, 0.02489, 0.5937, 0.02489, 0.2303, 0.03726, 0.2043, 0.03726, 0.2043, 0.02489, 0.2303, 0.02489, 0.5677, 0.03726, 0.5418, 0.03726, 0.5418, 0.02489, 0.5677, 0.02489, 0.2043, 0.03726, 0.1784, 0.03726, 0.1784, 0.02489, 0.2043, 0.02489, 0.5418, 0.03726, 0.5158, 0.03726, 0.5158, 0.02489, 0.5418, 0.02489, 0.1784, 0.03726, 0.1524, 0.03726, 0.1524, 0.02489, 0.1784, 0.02489, 0.5158, 0.03726, 0.4898, 0.03726, 0.4898, 0.02489, 0.5158, 0.02489, 0.1524, 0.03726, 0.1265, 0.03726, 0.1265, 0.02489, 0.1524, 0.02489, 0.4898, 0.03726, 0.4639, 0.03726, 0.4639, 0.02489, 0.4898, 0.02489, 0.1265, 0.03726, 0.1005, 0.03726, 0.1005, 0.02489, 0.1265, 0.02489, 0.4639, 0.03726, 0.4379, 0.03726, 0.4379, 0.02489, 0.4639, 0.02489, 0.8013, 0.03726, 0.7754, 0.03726, 0.7754, 0.02489, 0.8013, 0.02489, 0.1005, 0.03726, 0.07455, 0.03726, 0.07455, 0.02489, 0.1005, 0.02489, 0.4379, 0.03726, 0.412, 0.03726, 0.412, 0.02489, 0.4379, 0.02489, 0.7754, 0.03726, 0.7494, 0.03726, 0.7494, 0.02489, 0.7754, 0.02489, 0.07455, 0.03726, 0.04859, 0.03726, 0.04859, 0.02489, 0.07455, 0.02489, 0.412, 0.03726, 0.386, 0.03726, 0.386, 0.02489, 0.412, 0.02489, 0.7494, 0.03726, 0.7234, 0.03726, 0.7234, 0.02489, 0.7494, 0.02489, 0.04859, 0.03726, 0.02264, 0.03726, 0.02264, 0.02489, 0.04859, 0.02489, 0.386, 0.03726, 0.3601, 0.03726, 0.3601, 0.02489, 0.386, 0.02489, 0.7234, 0.03726, 0.6975, 0.03726, 0.6975, 0.02489, 0.7234, 0.02489, 0.3601, 0.03726, 0.3341, 0.03726, 0.3341, 0.02489, 0.3601, 0.02489, 0.4379, 0.4653, 0.4639, 0.4653, 0.4639, 0.497, 0.4379, 0.497, 0.2043, 0.4653, 0.2303, 0.4653, 0.2303, 0.497, 0.2043, 0.497, 0.7754, 0.4653, 0.8013, 0.4653, 0.8013, 0.497, 0.7754, 0.497, 0.5418, 0.4653, 0.5677, 0.4653, 0.5677, 0.497, 0.5418, 0.497, 0.3082, 0.4653, 0.3341, 0.4653, 0.3341, 0.497, 0.3082, 0.497, 0.07455, 0.4653, 0.1005, 0.4653, 0.1005, 0.497, 0.07455, 0.497, 0.6456, 0.4653, 0.6715, 0.4653, 0.6715, 0.497, 0.6456, 0.497, 0.412, 0.4653, 0.4379, 0.4653, 0.4379, 0.497, 0.412, 0.497, 0.1784, 0.4653, 0.2043, 0.4653, 0.2043, 0.497, 0.1784, 0.497, 0.7494, 0.4653, 0.7754, 0.4653, 0.7754, 0.497, 0.7494, 0.497, 0.5158, 0.4653, 0.5418, 0.4653, 0.5418, 0.497, 0.5158, 0.497, 0.2822, 0.4653, 0.3082, 0.4653, 0.3082, 0.497, 0.2822, 0.497, 0.04859, 0.4653, 0.07455, 0.4653, 0.07455, 0.497, 0.04859, 0.497, 0.6196, 0.4653, 0.6456, 0.4653, 0.6456, 0.497, 0.6196, 0.497, 0.386, 0.4653, 0.412, 0.4653, 0.412, 0.497, 0.386, 0.497, 0.1524, 0.4653, 0.1784, 0.4653, 0.1784, 0.497, 0.1524, 0.497, 0.7234, 0.4653, 0.7494, 0.4653, 0.7494, 0.497, 0.7234, 0.497, 0.4898, 0.4653, 0.5158, 0.4653, 0.5158, 0.497, 0.4898, 0.497, 0.2562, 0.4653, 0.2822, 0.4653, 0.2822, 0.497, 0.2562, 0.497, 0.02264, 0.4653, 0.04859, 0.4653, 0.04859, 0.497, 0.02264, 0.497, 0.5937, 0.4653, 0.6196, 0.4653, 0.6196, 0.497, 0.5937, 0.497, 0.3601, 0.4653, 0.386, 0.4653, 0.386, 0.497, 0.3601, 0.497, 0.1265, 0.4653, 0.1524, 0.4653, 0.1524, 0.497, 0.1265, 0.497, 0.6975, 0.4653, 0.7234, 0.4653, 0.7234, 0.497, 0.6975, 0.497, 0.4639, 0.4653, 0.4898, 0.4653, 0.4898, 0.497, 0.4639, 0.497, 0.2303, 0.4653, 0.2562, 0.4653, 0.2562, 0.497, 0.2303, 0.497, 0.5677, 0.4653, 0.5937, 0.4653, 0.5937, 0.497, 0.5677, 0.497, 0.3341, 0.4653, 0.3601, 0.4653, 0.3601, 0.497, 0.3341, 0.497, 0.1005, 0.4653, 0.1265, 0.4653, 0.1265, 0.497, 0.1005, 0.497, 0.5677, 0.497, 0.5937, 0.497, 0.5937, 0.512, 0.5677, 0.512, 0.2303, 0.497, 0.2562, 0.497, 0.2562, 0.512, 0.2303, 0.512, 0.5937, 0.497, 0.6196, 0.497, 0.6196, 0.512, 0.5937, 0.512, 0.2562, 0.497, 0.2822, 0.497, 0.2822, 0.512, 0.2562, 0.512, 0.6196, 0.497, 0.6456, 0.497, 0.6456, 0.512, 0.6196, 0.512, 0.2822, 0.497, 0.3082, 0.497, 0.3082, 0.512, 0.2822, 0.512, 0.6456, 0.497, 0.6715, 0.497, 0.6715, 0.512, 0.6456, 0.512, 0.3082, 0.497, 0.3341, 0.497, 0.3341, 0.512, 0.3082, 0.512, 0.6715, 0.497, 0.6975, 0.497, 0.6975, 0.512, 0.6715, 0.512, 0.3341, 0.497, 0.3601, 0.497, 0.3601, 0.512, 0.3341, 0.512, 0.6975, 0.497, 0.7234, 0.497, 0.7234, 0.512, 0.6975, 0.512, 0.3601, 0.497, 0.386, 0.497, 0.386, 0.512, 0.3601, 0.512, 0.02264, 0.497, 0.04859, 0.497, 0.04859, 0.512, 0.02264, 0.512, 0.7234, 0.497, 0.7494, 0.497, 0.7494, 0.512, 0.7234, 0.512, 0.386, 0.497, 0.412, 0.497, 0.412, 0.512, 0.386, 0.512, 0.04859, 0.497, 0.07455, 0.497, 0.07455, 0.512, 0.04859, 0.512, 0.7494, 0.497, 0.7754, 0.497, 0.7754, 0.512, 0.7494, 0.512, 0.412, 0.497, 0.4379, 0.497, 0.4379, 0.512, 0.412, 0.512, 0.07455, 0.497, 0.1005, 0.497, 0.1005, 0.512, 0.07455, 0.512, 0.7754, 0.497, 0.8013, 0.497, 0.8013, 0.512, 0.7754, 0.512, 0.4379, 0.497, 0.4639, 0.497, 0.4639, 0.512, 0.4379, 0.512, 0.1005, 0.497, 0.1265, 0.497, 0.1265, 0.512, 0.1005, 0.512, 0.4639, 0.497, 0.4898, 0.497, 0.4898, 0.512, 0.4639, 0.512, 0.1265, 0.497, 0.1524, 0.497, 0.1524, 0.512, 0.1265, 0.512, 0.4898, 0.497, 0.5158, 0.497, 0.5158, 0.512, 0.4898, 0.512, 0.1524, 0.497, 0.1784, 0.497, 0.1784, 0.512, 0.1524, 0.512, 0.5158, 0.497, 0.5418, 0.497, 0.5418, 0.512, 0.5158, 0.512, 0.1784, 0.497, 0.2043, 0.497, 0.2043, 0.512, 0.1784, 0.512, 0.5418, 0.497, 0.5677, 0.497, 0.5677, 0.512, 0.5418, 0.512, 0.2043, 0.497, 0.2303, 0.497, 0.2303, 0.512, 0.2043, 0.512, 0.4536, 0.8351, 0.4614, 0.8175, 0.4635, 0.8182, 0.4555, 0.8361, 0.2827, 0.7795, 0.2827, 0.7987, 0.2806, 0.7989, 0.2806, 0.7792, 0.4614, 0.7608, 0.4536, 0.7432, 0.4555, 0.7421, 0.4635, 0.7601, 0.4614, 0.8175, 0.4654, 0.7987, 0.4676, 0.799, 0.4635, 0.8182, 0.2827, 0.7987, 0.2867, 0.8175, 0.2846, 0.8181, 0.2806, 0.7989, 0.4536, 0.7432, 0.4424, 0.7277, 0.444, 0.7262, 0.4555, 0.7421, 0.4654, 0.7987, 0.4654, 0.7795, 0.4676, 0.7793, 0.4676, 0.799, 0.2867, 0.8175, 0.2945, 0.835, 0.2926, 0.8361, 0.2846, 0.8181, 0.4424, 0.7277, 0.4281, 0.7148, 0.4294, 0.7131, 0.444, 0.7262, 0.4654, 0.7795, 0.4614, 0.7608, 0.4635, 0.7601, 0.4676, 0.7793, 0.2945, 0.835, 0.3058, 0.8506, 0.3042, 0.852, 0.2926, 0.8361, 0.4281, 0.7148, 0.4115, 0.7052, 0.4123, 0.7032, 0.4294, 0.7131, 0.3058, 0.8506, 0.3201, 0.8634, 0.3188, 0.8652, 0.3042, 0.852, 0.4115, 0.7052, 0.3932, 0.6993, 0.3937, 0.6971, 0.4123, 0.7032, 0.3201, 0.8634, 0.3367, 0.873, 0.3358, 0.875, 0.3188, 0.8652, 0.3932, 0.6993, 0.3741, 0.6972, 0.3741, 0.6951, 0.3937, 0.6971, 0.3367, 0.873, 0.3549, 0.879, 0.3545, 0.8811, 0.3358, 0.875, 0.3741, 0.6972, 0.355, 0.6992, 0.3546, 0.6971, 0.3741, 0.6951, 0.3549, 0.879, 0.374, 0.881, 0.374, 0.8831, 0.3545, 0.8811, 0.355, 0.6992, 0.3367, 0.7052, 0.3359, 0.7032, 0.3546, 0.6971, 0.374, 0.881, 0.3931, 0.879, 0.3936, 0.8811, 0.374, 0.8831, 0.3367, 0.7052, 0.3201, 0.7148, 0.3188, 0.713, 0.3359, 0.7032, 0.3931, 0.879, 0.4114, 0.873, 0.4123, 0.875, 0.3936, 0.8811, 0.3201, 0.7148, 0.3058, 0.7276, 0.3042, 0.7262, 0.3188, 0.713, 0.4114, 0.873, 0.428, 0.8634, 0.4293, 0.8652, 0.4123, 0.875, 0.3058, 0.7276, 0.2945, 0.7431, 0.2927, 0.7421, 0.3042, 0.7262, 0.428, 0.8634, 0.4423, 0.8506, 0.4439, 0.852, 0.4293, 0.8652, 0.2945, 0.7431, 0.2867, 0.7607, 0.2847, 0.76, 0.2927, 0.7421, 0.4423, 0.8506, 0.4536, 0.8351, 0.4555, 0.8361, 0.4439, 0.852, 0.2867, 0.7607, 0.2827, 0.7795, 0.2806, 0.7792, 0.2847, 0.76, 0.1965, 0.731, 0.2099, 0.7494, 0.204, 0.7528, 0.1915, 0.7355, 0.01254, 0.838, 0.008037, 0.8157, 0.01478, 0.815, 0.01899, 0.8359, 0.2099, 0.7494, 0.2191, 0.7702, 0.2127, 0.7724, 0.204, 0.7528, 0.008037, 0.8157, 0.008286, 0.793, 0.01502, 0.7937, 0.01478, 0.815, 0.2191, 0.7702, 0.2239, 0.7925, 0.2171, 0.7933, 0.2127, 0.7724, 0.008286, 0.793, 0.01316, 0.7709, 0.01961, 0.7729, 0.01502, 0.7937, 0.2239, 0.7925, 0.2239, 0.8153, 0.2171, 0.8147, 0.2171, 0.7933, 0.01316, 0.7709, 0.0222, 0.7502, 0.02812, 0.7534, 0.01961, 0.7729, 0.1965, 0.877, 0.1796, 0.8923, 0.1755, 0.8868, 0.1914, 0.8725, 0.2239, 0.8153, 0.2191, 0.8376, 0.2126, 0.8356, 0.2171, 0.8147, 0.0222, 0.7502, 0.03529, 0.7317, 0.0404, 0.7361, 0.02812, 0.7534, 0.1796, 0.8923, 0.1599, 0.9037, 0.1571, 0.8975, 0.1755, 0.8868, 0.2191, 0.8376, 0.2099, 0.8585, 0.2039, 0.8551, 0.2126, 0.8356, 0.03529, 0.7317, 0.05196, 0.7163, 0.05604, 0.7217, 0.0404, 0.7361, 0.1599, 0.9037, 0.1382, 0.9108, 0.1368, 0.9042, 0.1571, 0.8975, 0.2099, 0.8585, 0.1965, 0.877, 0.1914, 0.8725, 0.2039, 0.8551, 0.05196, 0.7163, 0.0715, 0.7048, 0.07436, 0.7109, 0.05604, 0.7217, 0.1382, 0.9108, 0.1156, 0.9132, 0.1155, 0.9064, 0.1368, 0.9042, 0.0715, 0.7048, 0.09304, 0.6976, 0.09454, 0.7042, 0.07436, 0.7109, 0.1156, 0.9132, 0.093, 0.9109, 0.09435, 0.9042, 0.1155, 0.9064, 0.09304, 0.6976, 0.1156, 0.6951, 0.1157, 0.7019, 0.09454, 0.7042, 0.093, 0.9109, 0.07138, 0.9038, 0.07409, 0.8976, 0.09435, 0.9042, 0.1156, 0.6951, 0.1382, 0.6974, 0.1369, 0.704, 0.1157, 0.7019, 0.07138, 0.9038, 0.05172, 0.8925, 0.05567, 0.8869, 0.07409, 0.8976, 0.1382, 0.6974, 0.1599, 0.7044, 0.1572, 0.7106, 0.1369, 0.704, 0.05172, 0.8925, 0.03488, 0.8772, 0.0399, 0.8727, 0.05567, 0.8869, 0.1599, 0.7044, 0.1796, 0.7157, 0.1756, 0.7213, 0.1572, 0.7106, 0.03488, 0.8772, 0.02163, 0.8588, 0.02749, 0.8554, 0.0399, 0.8727, 0.1796, 0.7157, 0.1965, 0.731, 0.1915, 0.7355, 0.1756, 0.7213, 0.02163, 0.8588, 0.01254, 0.838, 0.01899, 0.8359, 0.02749, 0.8554, 0.1368, 0.9042, 0.1155, 0.9064, 0.1155, 0.9028, 0.136, 0.9006, 0.07436, 0.7109, 0.09454, 0.7042, 0.0953, 0.7077, 0.07583, 0.7142, 0.1155, 0.9064, 0.09435, 0.9042, 0.0951, 0.9007, 0.1155, 0.9028, 0.09454, 0.7042, 0.1157, 0.7019, 0.1157, 0.7054, 0.0953, 0.7077, 0.09435, 0.9042, 0.07409, 0.8976, 0.07555, 0.8943, 0.0951, 0.9007, 0.1157, 0.7019, 0.1369, 0.704, 0.1361, 0.7075, 0.1157, 0.7054, 0.07409, 0.8976, 0.05567, 0.8869, 0.05779, 0.8841, 0.07555, 0.8943, 0.1369, 0.704, 0.1572, 0.7106, 0.1557, 0.7139, 0.1361, 0.7075, 0.05567, 0.8869, 0.0399, 0.8727, 0.04258, 0.8703, 0.05779, 0.8841, 0.1572, 0.7106, 0.1756, 0.7213, 0.1735, 0.7242, 0.1557, 0.7139, 0.0399, 0.8727, 0.02749, 0.8554, 0.03061, 0.8536, 0.04258, 0.8703, 0.1756, 0.7213, 0.1915, 0.7355, 0.1888, 0.7379, 0.1735, 0.7242, 0.02749, 0.8554, 0.01899, 0.8359, 0.02241, 0.8348, 0.03061, 0.8536, 0.1915, 0.7355, 0.204, 0.7528, 0.2009, 0.7546, 0.1888, 0.7379, 0.01899, 0.8359, 0.01478, 0.815, 0.01834, 0.8147, 0.02241, 0.8348, 0.204, 0.7528, 0.2127, 0.7724, 0.2093, 0.7735, 0.2009, 0.7546, 0.01478, 0.815, 0.01502, 0.7937, 0.01858, 0.7941, 0.01834, 0.8147, 0.2127, 0.7724, 0.2171, 0.7933, 0.2135, 0.7937, 0.2093, 0.7735, 0.01502, 0.7937, 0.01961, 0.7729, 0.02302, 0.774, 0.01858, 0.7941, 0.2171, 0.7933, 0.2171, 0.8147, 0.2135, 0.8143, 0.2135, 0.7937, 0.01961, 0.7729, 0.02812, 0.7534, 0.03123, 0.7552, 0.02302, 0.774, 0.1914, 0.8725, 0.1755, 0.8868, 0.1734, 0.8839, 0.1887, 0.8701, 0.2171, 0.8147, 0.2126, 0.8356, 0.2092, 0.8345, 0.2135, 0.8143, 0.02812, 0.7534, 0.0404, 0.7361, 0.04309, 0.7385, 0.03123, 0.7552, 0.1755, 0.8868, 0.1571, 0.8975, 0.1556, 0.8942, 0.1734, 0.8839, 0.2126, 0.8356, 0.2039, 0.8551, 0.2008, 0.8533, 0.2092, 0.8345, 0.0404, 0.7361, 0.05604, 0.7217, 0.05817, 0.7246, 0.04309, 0.7385, 0.1571, 0.8975, 0.1368, 0.9042, 0.136, 0.9006, 0.1556, 0.8942, 0.2039, 0.8551, 0.1914, 0.8725, 0.1887, 0.8701, 0.2008, 0.8533, 0.05604, 0.7217, 0.07436, 0.7109, 0.07583, 0.7142, 0.05817, 0.7246, 0.02241, 0.8348, 0.01834, 0.8147, 0.0282, 0.8137, 0.03184, 0.8318, 0.2009, 0.7546, 0.2093, 0.7735, 0.1998, 0.7766, 0.1923, 0.7596, 0.01834, 0.8147, 0.01858, 0.7941, 0.02844, 0.7952, 0.0282, 0.8137, 0.2093, 0.7735, 0.2135, 0.7937, 0.2036, 0.7947, 0.1998, 0.7766, 0.01858, 0.7941, 0.02302, 0.774, 0.03256, 0.7771, 0.02844, 0.7952, 0.2135, 0.7937, 0.2135, 0.8143, 0.2036, 0.8133, 0.2036, 0.7947, 0.02302, 0.774, 0.03123, 0.7552, 0.03988, 0.76, 0.03256, 0.7771, 0.1887, 0.8701, 0.1734, 0.8839, 0.1675, 0.8759, 0.1813, 0.8634, 0.2135, 0.8143, 0.2092, 0.8345, 0.1997, 0.8314, 0.2036, 0.8133, 0.03123, 0.7552, 0.04309, 0.7385, 0.05054, 0.745, 0.03988, 0.76, 0.1734, 0.8839, 0.1556, 0.8942, 0.1515, 0.8852, 0.1675, 0.8759, 0.2092, 0.8345, 0.2008, 0.8533, 0.1922, 0.8484, 0.1997, 0.8314, 0.04309, 0.7385, 0.05817, 0.7246, 0.0641, 0.7325, 0.05054, 0.745, 0.1556, 0.8942, 0.136, 0.9006, 0.1339, 0.8909, 0.1515, 0.8852, 0.2008, 0.8533, 0.1887, 0.8701, 0.1813, 0.8634, 0.1922, 0.8484, 0.05817, 0.7246, 0.07583, 0.7142, 0.07997, 0.7232, 0.0641, 0.7325, 0.136, 0.9006, 0.1155, 0.9028, 0.1155, 0.8929, 0.1339, 0.8909, 0.07583, 0.7142, 0.0953, 0.7077, 0.09746, 0.7174, 0.07997, 0.7232, 0.1155, 0.9028, 0.0951, 0.9007, 0.09711, 0.891, 0.1155, 0.8929, 0.0953, 0.7077, 0.1157, 0.7054, 0.1158, 0.7154, 0.09746, 0.7174, 0.0951, 0.9007, 0.07555, 0.8943, 0.07955, 0.8853, 0.09711, 0.891, 0.1157, 0.7054, 0.1361, 0.7075, 0.1341, 0.7173, 0.1158, 0.7154, 0.07555, 0.8943, 0.05779, 0.8841, 0.06359, 0.876, 0.07955, 0.8853, 0.1361, 0.7075, 0.1557, 0.7139, 0.1517, 0.723, 0.1341, 0.7173, 0.05779, 0.8841, 0.04258, 0.8703, 0.04994, 0.8636, 0.06359, 0.876, 0.1557, 0.7139, 0.1735, 0.7242, 0.1677, 0.7322, 0.1517, 0.723, 0.04258, 0.8703, 0.03061, 0.8536, 0.03919, 0.8487, 0.04994, 0.8636, 0.1735, 0.7242, 0.1888, 0.7379, 0.1814, 0.7446, 0.1677, 0.7322, 0.03061, 0.8536, 0.02241, 0.8348, 0.03184, 0.8318, 0.03919, 0.8487, 0.1888, 0.7379, 0.2009, 0.7546, 0.1923, 0.7596, 0.1814, 0.7446, 0.07997, 0.7232, 0.09746, 0.7174, 0.09801, 0.7199, 0.08104, 0.7255, 0.19, 0.7609, 0.1973, 0.7774, 0.1945, 0.7783, 0.1874, 0.7624, 0.1155, 0.8929, 0.09711, 0.891, 0.09765, 0.8884, 0.1155, 0.8903, 0.09746, 0.7174, 0.1158, 0.7154, 0.1158, 0.718, 0.09801, 0.7199, 0.09711, 0.891, 0.07955, 0.8853, 0.08061, 0.8829, 0.09765, 0.8884, 0.1158, 0.7154, 0.1341, 0.7173, 0.1336, 0.7198, 0.1158, 0.718, 0.07955, 0.8853, 0.06359, 0.876, 0.06513, 0.8739, 0.08061, 0.8829, 0.1341, 0.7173, 0.1517, 0.723, 0.1506, 0.7253, 0.1336, 0.7198, 0.06359, 0.876, 0.04994, 0.8636, 0.05188, 0.8619, 0.06513, 0.8739, 0.1517, 0.723, 0.1677, 0.7322, 0.1662, 0.7343, 0.1506, 0.7253, 0.04994, 0.8636, 0.03919, 0.8487, 0.04145, 0.8474, 0.05188, 0.8619, 0.1677, 0.7322, 0.1814, 0.7446, 0.1795, 0.7464, 0.1662, 0.7343, 0.03919, 0.8487, 0.03184, 0.8318, 0.03431, 0.831, 0.04145, 0.8474, 0.1814, 0.7446, 0.1923, 0.7596, 0.19, 0.7609, 0.1795, 0.7464, 0.03184, 0.8318, 0.0282, 0.8137, 0.03079, 0.8135, 0.03431, 0.831, 0.1923, 0.7596, 0.1998, 0.7766, 0.1973, 0.7774, 0.19, 0.7609, 0.0282, 0.8137, 0.02844, 0.7952, 0.03103, 0.7955, 0.03079, 0.8135, 0.1998, 0.7766, 0.2036, 0.7947, 0.201, 0.795, 0.1973, 0.7774, 0.02844, 0.7952, 0.03256, 0.7771, 0.03505, 0.7779, 0.03103, 0.7955, 0.2036, 0.7947, 0.2036, 0.8133, 0.201, 0.813, 0.201, 0.795, 0.03256, 0.7771, 0.03988, 0.76, 0.04215, 0.7613, 0.03505, 0.7779, 0.1813, 0.8634, 0.1675, 0.8759, 0.166, 0.8738, 0.1793, 0.8617, 0.2036, 0.8133, 0.1997, 0.8314, 0.1972, 0.8306, 0.201, 0.813, 0.03988, 0.76, 0.05054, 0.745, 0.05249, 0.7467, 0.04215, 0.7613, 0.1675, 0.8759, 0.1515, 0.8852, 0.1504, 0.8828, 0.166, 0.8738, 0.1997, 0.8314, 0.1922, 0.8484, 0.1899, 0.8471, 0.1972, 0.8306, 0.05054, 0.745, 0.0641, 0.7325, 0.06564, 0.7346, 0.05249, 0.7467, 0.1515, 0.8852, 0.1339, 0.8909, 0.1333, 0.8884, 0.1504, 0.8828, 0.1922, 0.8484, 0.1813, 0.8634, 0.1793, 0.8617, 0.1899, 0.8471, 0.0641, 0.7325, 0.07997, 0.7232, 0.08104, 0.7255, 0.06564, 0.7346, 0.1339, 0.8909, 0.1155, 0.8929, 0.1155, 0.8903, 0.1333, 0.8884, 0.9071, 0.7493, 0.8839, 0.7543, 0.8994, 0.7419, 0.9287, 0.7397, 0.03079, 0.8135, 0.03103, 0.7955, 0.03399, 0.7959, 0.03375, 0.8132, 0.1973, 0.7774, 0.201, 0.795, 0.198, 0.7953, 0.1945, 0.7783, 0.03103, 0.7955, 0.03505, 0.7779, 0.03793, 0.7788, 0.03399, 0.7959, 0.201, 0.795, 0.201, 0.813, 0.198, 0.8127, 0.198, 0.7953, 0.03505, 0.7779, 0.04215, 0.7613, 0.04476, 0.7628, 0.03793, 0.7788, 0.1793, 0.8617, 0.166, 0.8738, 0.1642, 0.8713, 0.1771, 0.8597, 0.201, 0.813, 0.1972, 0.8306, 0.1944, 0.8297, 0.198, 0.8127, 0.04215, 0.7613, 0.05249, 0.7467, 0.05473, 0.7486, 0.04476, 0.7628, 0.166, 0.8738, 0.1504, 0.8828, 0.1492, 0.8801, 0.1642, 0.8713, 0.1972, 0.8306, 0.1899, 0.8471, 0.1873, 0.8456, 0.1944, 0.8297, 0.05249, 0.7467, 0.06564, 0.7346, 0.06741, 0.737, 0.05473, 0.7486, 0.1504, 0.8828, 0.1333, 0.8884, 0.1327, 0.8855, 0.1492, 0.8801, 0.1899, 0.8471, 0.1793, 0.8617, 0.1771, 0.8597, 0.1873, 0.8456, 0.06564, 0.7346, 0.08104, 0.7255, 0.08227, 0.7282, 0.06741, 0.737, 0.1333, 0.8884, 0.1155, 0.8903, 0.1155, 0.8873, 0.1327, 0.8855, 0.08104, 0.7255, 0.09801, 0.7199, 0.09865, 0.7228, 0.08227, 0.7282, 0.1155, 0.8903, 0.09765, 0.8884, 0.09826, 0.8855, 0.1155, 0.8873, 0.09801, 0.7199, 0.1158, 0.718, 0.1158, 0.7209, 0.09865, 0.7228, 0.09765, 0.8884, 0.08061, 0.8829, 0.08182, 0.8802, 0.09826, 0.8855, 0.1158, 0.718, 0.1336, 0.7198, 0.133, 0.7227, 0.1158, 0.7209, 0.08061, 0.8829, 0.06513, 0.8739, 0.06687, 0.8715, 0.08182, 0.8802, 0.1336, 0.7198, 0.1506, 0.7253, 0.1494, 0.7281, 0.133, 0.7227, 0.06513, 0.8739, 0.05188, 0.8619, 0.05409, 0.8599, 0.06687, 0.8715, 0.1506, 0.7253, 0.1662, 0.7343, 0.1644, 0.7367, 0.1494, 0.7281, 0.05188, 0.8619, 0.04145, 0.8474, 0.04403, 0.8459, 0.05409, 0.8599, 0.1662, 0.7343, 0.1795, 0.7464, 0.1773, 0.7484, 0.1644, 0.7367, 0.04145, 0.8474, 0.03431, 0.831, 0.03715, 0.8301, 0.04403, 0.8459, 0.1795, 0.7464, 0.19, 0.7609, 0.1874, 0.7624, 0.1773, 0.7484, 0.03431, 0.831, 0.03079, 0.8135, 0.03375, 0.8132, 0.03715, 0.8301, 0.8839, 0.7543, 0.8601, 0.7543, 0.8678, 0.7395, 0.8994, 0.7419, 0.8601, 0.7543, 0.8369, 0.7493, 0.8359, 0.7327, 0.8678, 0.7395, 0.8369, 0.7493, 0.8153, 0.7397, 0.8061, 0.7221, 0.8359, 0.7327, 0.8153, 0.7397, 0.7961, 0.7257, 0.7802, 0.7081, 0.8061, 0.7221, 0.9287, 0.7397, 0.8994, 0.7419, 0.9137, 0.7251, 0.9479, 0.7257, 0.8994, 0.7419, 0.8678, 0.7395, 0.8756, 0.7205, 0.9137, 0.7251, 0.8678, 0.7395, 0.8359, 0.7327, 0.8366, 0.7122, 0.8756, 0.7205, 0.8359, 0.7327, 0.8061, 0.7221, 0.7999, 0.701, 0.8366, 0.7122, 0.8061, 0.7221, 0.7802, 0.7081, 0.7683, 0.6876, 0.7999, 0.701, 0.9479, 0.7257, 0.9137, 0.7251, 0.926, 0.7047, 0.9638, 0.7081, 0.9137, 0.7251, 0.8756, 0.7205, 0.8831, 0.698, 0.926, 0.7047, 0.8756, 0.7205, 0.8366, 0.7122, 0.8388, 0.6885, 0.8831, 0.698, 0.8366, 0.7122, 0.7999, 0.701, 0.7969, 0.6773, 0.8388, 0.6885, 0.7999, 0.701, 0.7683, 0.6876, 0.761, 0.665, 0.7969, 0.6773, 0.9638, 0.7081, 0.926, 0.7047, 0.9359, 0.6815, 0.9757, 0.6876, 0.926, 0.7047, 0.8831, 0.698, 0.8902, 0.673, 0.9359, 0.6815, 0.8831, 0.698, 0.8388, 0.6885, 0.8426, 0.6628, 0.8902, 0.673, 0.8388, 0.6885, 0.7969, 0.6773, 0.7973, 0.652, 0.8426, 0.6628, 0.7969, 0.6773, 0.761, 0.665, 0.7585, 0.6414, 0.7973, 0.652, 0.9757, 0.6876, 0.9359, 0.6815, 0.9429, 0.6565, 0.983, 0.665, 0.9359, 0.6815, 0.8902, 0.673, 0.8963, 0.6466, 0.9429, 0.6565, 0.8902, 0.673, 0.8426, 0.6628, 0.8476, 0.6362, 0.8963, 0.6466, 0.8426, 0.6628, 0.7973, 0.652, 0.8011, 0.6263, 0.8476, 0.6362, 0.7973, 0.652, 0.7585, 0.6414, 0.761, 0.6178, 0.8011, 0.6263, 0.983, 0.665, 0.9429, 0.6565, 0.9467, 0.6308, 0.9855, 0.6414, 0.9429, 0.6565, 0.8963, 0.6466, 0.9014, 0.62, 0.9467, 0.6308, 0.8963, 0.6466, 0.8476, 0.6362, 0.8538, 0.6098, 0.9014, 0.62, 0.8476, 0.6362, 0.8011, 0.6263, 0.8081, 0.6013, 0.8538, 0.6098, 0.8011, 0.6263, 0.761, 0.6178, 0.7683, 0.5952, 0.8081, 0.6013, 0.9855, 0.6414, 0.9467, 0.6308, 0.9471, 0.6055, 0.983, 0.6178, 0.9467, 0.6308, 0.9014, 0.62, 0.9052, 0.5943, 0.9471, 0.6055, 0.9014, 0.62, 0.8538, 0.6098, 0.8609, 0.5848, 0.9052, 0.5943, 0.8538, 0.6098, 0.8081, 0.6013, 0.818, 0.5781, 0.8609, 0.5848, 0.8081, 0.6013, 0.7683, 0.5952, 0.7802, 0.5747, 0.818, 0.5781, 0.983, 0.6178, 0.9471, 0.6055, 0.9441, 0.5818, 0.9757, 0.5952, 0.9471, 0.6055, 0.9052, 0.5943, 0.9074, 0.5706, 0.9441, 0.5818, 0.9052, 0.5943, 0.8609, 0.5848, 0.8684, 0.5623, 0.9074, 0.5706, 0.8609, 0.5848, 0.818, 0.5781, 0.8303, 0.5577, 0.8684, 0.5623, 0.818, 0.5781, 0.7802, 0.5747, 0.7961, 0.5571, 0.8303, 0.5577, 0.9757, 0.5952, 0.9441, 0.5818, 0.9379, 0.5607, 0.9638, 0.5747, 0.9441, 0.5818, 0.9074, 0.5706, 0.908, 0.5501, 0.9379, 0.5607, 0.9074, 0.5706, 0.8684, 0.5623, 0.8762, 0.5433, 0.908, 0.5501, 0.8684, 0.5623, 0.8303, 0.5577, 0.8446, 0.5409, 0.8762, 0.5433, 0.8303, 0.5577, 0.7961, 0.5571, 0.8153, 0.5431, 0.8446, 0.5409, 0.9638, 0.5747, 0.9379, 0.5607, 0.9287, 0.5431, 0.9479, 0.5571, 0.9379, 0.5607, 0.908, 0.5501, 0.9071, 0.5335, 0.9287, 0.5431, 0.908, 0.5501, 0.8762, 0.5433, 0.8839, 0.5285, 0.9071, 0.5335, 0.8762, 0.5433, 0.8446, 0.5409, 0.8601, 0.5285, 0.8839, 0.5285, 0.8446, 0.5409, 0.8153, 0.5431, 0.8369, 0.5335, 0.8601, 0.5285, 0.544, 0.7438, 0.5546, 0.7293, 0.5634, 0.7372, 0.5543, 0.7498, 0.6866, 0.7255, 0.6978, 0.741, 0.6929, 0.7439, 0.6824, 0.7293, 0.5312, 0.8153, 0.5272, 0.7965, 0.5329, 0.7959, 0.5367, 0.8135, 0.7094, 0.7965, 0.7055, 0.8152, 0.7001, 0.8134, 0.7038, 0.7958, 0.6978, 0.741, 0.7056, 0.7586, 0.7001, 0.7603, 0.6929, 0.7439, 0.5272, 0.7965, 0.5272, 0.7773, 0.5329, 0.7779, 0.5329, 0.7959, 0.7055, 0.8152, 0.6978, 0.8327, 0.6928, 0.8299, 0.7001, 0.8134, 0.7056, 0.7586, 0.7095, 0.7773, 0.7038, 0.7779, 0.7001, 0.7603, 0.5272, 0.7773, 0.5312, 0.7585, 0.5367, 0.7603, 0.5329, 0.7779, 0.6978, 0.8327, 0.6866, 0.8482, 0.6823, 0.8444, 0.6928, 0.8299, 0.5312, 0.7585, 0.539, 0.741, 0.544, 0.7438, 0.5367, 0.7603, 0.6866, 0.8482, 0.6724, 0.8611, 0.669, 0.8565, 0.6823, 0.8444, 0.539, 0.741, 0.5503, 0.7255, 0.5546, 0.7293, 0.544, 0.7438, 0.6724, 0.8611, 0.6558, 0.8707, 0.6535, 0.8655, 0.669, 0.8565, 0.5503, 0.7255, 0.5646, 0.7126, 0.5679, 0.7172, 0.5546, 0.7293, 0.6558, 0.8707, 0.6376, 0.8767, 0.6364, 0.8711, 0.6535, 0.8655, 0.5646, 0.7126, 0.5812, 0.703, 0.5835, 0.7082, 0.5679, 0.7172, 0.6376, 0.8767, 0.6185, 0.8787, 0.6185, 0.873, 0.6364, 0.8711, 0.5812, 0.703, 0.5995, 0.6971, 0.6006, 0.7027, 0.5835, 0.7082, 0.6185, 0.8787, 0.5994, 0.8767, 0.6006, 0.8711, 0.6185, 0.873, 0.5995, 0.6971, 0.6185, 0.6951, 0.6185, 0.7008, 0.6006, 0.7027, 0.5994, 0.8767, 0.5812, 0.8708, 0.5835, 0.8656, 0.6006, 0.8711, 0.6185, 0.6951, 0.6376, 0.6971, 0.6364, 0.7027, 0.6185, 0.7008, 0.5812, 0.8708, 0.5646, 0.8612, 0.5679, 0.8566, 0.5835, 0.8656, 0.6376, 0.6971, 0.6558, 0.703, 0.6535, 0.7082, 0.6364, 0.7027, 0.5646, 0.8612, 0.5503, 0.8484, 0.5546, 0.8445, 0.5679, 0.8566, 0.6558, 0.703, 0.6724, 0.7127, 0.669, 0.7173, 0.6535, 0.7082, 0.5503, 0.8484, 0.539, 0.8328, 0.544, 0.83, 0.5546, 0.8445, 0.6724, 0.7127, 0.6866, 0.7255, 0.6824, 0.7293, 0.669, 0.7173, 0.539, 0.8328, 0.5312, 0.8153, 0.5367, 0.8135, 0.544, 0.83, 0.669, 0.8565, 0.6535, 0.8655, 0.6486, 0.8547, 0.662, 0.8469, 0.5546, 0.7293, 0.5679, 0.7172, 0.575, 0.7269, 0.5634, 0.7372, 0.6535, 0.8655, 0.6364, 0.8711, 0.6339, 0.8595, 0.6486, 0.8547, 0.5679, 0.7172, 0.5835, 0.7082, 0.5884, 0.7191, 0.575, 0.7269, 0.6364, 0.8711, 0.6185, 0.873, 0.6185, 0.8611, 0.6339, 0.8595, 0.5835, 0.7082, 0.6006, 0.7027, 0.6031, 0.7143, 0.5884, 0.7191, 0.6185, 0.873, 0.6006, 0.8711, 0.6031, 0.8595, 0.6185, 0.8611, 0.6006, 0.7027, 0.6185, 0.7008, 0.6185, 0.7127, 0.6031, 0.7143, 0.6006, 0.8711, 0.5835, 0.8656, 0.5884, 0.8547, 0.6031, 0.8595, 0.6185, 0.7008, 0.6364, 0.7027, 0.6339, 0.7143, 0.6185, 0.7127, 0.5835, 0.8656, 0.5679, 0.8566, 0.5749, 0.8469, 0.5884, 0.8547, 0.6364, 0.7027, 0.6535, 0.7082, 0.6487, 0.7191, 0.6339, 0.7143, 0.5679, 0.8566, 0.5546, 0.8445, 0.5634, 0.8366, 0.5749, 0.8469, 0.6535, 0.7082, 0.669, 0.7173, 0.6621, 0.7269, 0.6487, 0.7191, 0.5546, 0.8445, 0.544, 0.83, 0.5543, 0.824, 0.5634, 0.8366, 0.669, 0.7173, 0.6824, 0.7293, 0.6735, 0.7373, 0.6621, 0.7269, 0.544, 0.83, 0.5367, 0.8135, 0.548, 0.8098, 0.5543, 0.824, 0.7038, 0.7779, 0.7038, 0.7958, 0.6919, 0.7946, 0.692, 0.7791, 0.6824, 0.7293, 0.6929, 0.7439, 0.6826, 0.7498, 0.6735, 0.7373, 0.5367, 0.8135, 0.5329, 0.7959, 0.5448, 0.7947, 0.548, 0.8098, 0.7038, 0.7958, 0.7001, 0.8134, 0.6887, 0.8098, 0.6919, 0.7946, 0.6929, 0.7439, 0.7001, 0.7603, 0.6888, 0.764, 0.6826, 0.7498, 0.5329, 0.7959, 0.5329, 0.7779, 0.5448, 0.7791, 0.5448, 0.7947, 0.7001, 0.8134, 0.6928, 0.8299, 0.6825, 0.824, 0.6887, 0.8098, 0.7001, 0.7603, 0.7038, 0.7779, 0.692, 0.7791, 0.6888, 0.764, 0.5329, 0.7779, 0.5367, 0.7603, 0.548, 0.764, 0.5448, 0.7791, 0.6928, 0.8299, 0.6823, 0.8444, 0.6734, 0.8365, 0.6825, 0.824, 0.5367, 0.7603, 0.544, 0.7438, 0.5543, 0.7498, 0.548, 0.764, 0.6823, 0.8444, 0.669, 0.8565, 0.662, 0.8469, 0.6734, 0.8365, 0.9584, 0.9273, 0.9481, 0.9451, 0.9492, 0.9279, 0.9648, 0.9077, 0.9481, 0.9451, 0.9343, 0.9605, 0.9292, 0.947, 0.9492, 0.9279, 0.9343, 0.9605, 0.9176, 0.9726, 0.9063, 0.9636, 0.9292, 0.947, 0.9176, 0.9726, 0.8988, 0.981, 0.882, 0.9767, 0.9063, 0.9636, 0.8988, 0.981, 0.8786, 0.9853, 0.858, 0.9853, 0.882, 0.9767, 0.9648, 0.9077, 0.9492, 0.9279, 0.9467, 0.9089, 0.967, 0.8871, 0.9492, 0.9279, 0.9292, 0.947, 0.9214, 0.9308, 0.9467, 0.9089, 0.9292, 0.947, 0.9063, 0.9636, 0.8934, 0.9512, 0.9214, 0.9308, 0.9063, 0.9636, 0.882, 0.9767, 0.8648, 0.9684, 0.8934, 0.9512, 0.882, 0.9767, 0.858, 0.9853, 0.8378, 0.981, 0.8648, 0.9684, 0.967, 0.8871, 0.9467, 0.9089, 0.9406, 0.8891, 0.9648, 0.8666, 0.9467, 0.9089, 0.9214, 0.9308, 0.9113, 0.9129, 0.9406, 0.8891, 0.9214, 0.9308, 0.8934, 0.9512, 0.8794, 0.936, 0.9113, 0.9129, 0.8934, 0.9512, 0.8648, 0.9684, 0.8478, 0.9565, 0.8794, 0.936, 0.8648, 0.9684, 0.8378, 0.981, 0.8189, 0.9726, 0.8478, 0.9565, 0.9648, 0.8666, 0.9406, 0.8891, 0.9313, 0.8692, 0.9584, 0.847, 0.9406, 0.8891, 0.9113, 0.9129, 0.8992, 0.8938, 0.9313, 0.8692, 0.9113, 0.9129, 0.8794, 0.936, 0.865, 0.9186, 0.8992, 0.8938, 0.8794, 0.936, 0.8478, 0.9565, 0.8317, 0.9416, 0.865, 0.9186, 0.8478, 0.9565, 0.8189, 0.9726, 0.8022, 0.9605, 0.8317, 0.9416, 0.9584, 0.847, 0.9313, 0.8692, 0.9193, 0.8501, 0.9481, 0.8291, 0.9313, 0.8692, 0.8992, 0.8938, 0.8858, 0.8744, 0.9193, 0.8501, 0.8992, 0.8938, 0.865, 0.9186, 0.8508, 0.8999, 0.8858, 0.8744, 0.865, 0.9186, 0.8317, 0.9416, 0.8173, 0.9242, 0.8508, 0.8999, 0.8317, 0.9416, 0.8022, 0.9605, 0.7884, 0.9451, 0.8173, 0.9242, 0.9481, 0.8291, 0.9193, 0.8501, 0.9049, 0.8327, 0.9343, 0.8138, 0.9193, 0.8501, 0.8858, 0.8744, 0.8715, 0.8556, 0.9049, 0.8327, 0.8858, 0.8744, 0.8508, 0.8999, 0.8373, 0.8805, 0.8715, 0.8556, 0.8508, 0.8999, 0.8173, 0.9242, 0.8052, 0.9051, 0.8373, 0.8805, 0.8173, 0.9242, 0.7884, 0.9451, 0.7781, 0.9273, 0.8052, 0.9051, 0.9343, 0.8138, 0.9049, 0.8327, 0.8888, 0.8177, 0.9176, 0.8017, 0.9049, 0.8327, 0.8715, 0.8556, 0.8571, 0.8383, 0.8888, 0.8177, 0.8715, 0.8556, 0.8373, 0.8805, 0.8252, 0.8614, 0.8571, 0.8383, 0.8373, 0.8805, 0.8052, 0.9051, 0.7959, 0.8852, 0.8252, 0.8614, 0.8052, 0.9051, 0.7781, 0.9273, 0.7717, 0.9077, 0.7959, 0.8852, 0.9176, 0.8017, 0.8888, 0.8177, 0.8718, 0.8059, 0.8988, 0.7933, 0.8888, 0.8177, 0.8571, 0.8383, 0.8431, 0.8231, 0.8718, 0.8059, 0.8571, 0.8383, 0.8252, 0.8614, 0.8151, 0.8434, 0.8431, 0.8231, 0.8252, 0.8614, 0.7959, 0.8852, 0.7899, 0.8653, 0.8151, 0.8434, 0.7959, 0.8852, 0.7717, 0.9077, 0.7696, 0.8871, 0.7899, 0.8653, 0.8988, 0.7933, 0.8718, 0.8059, 0.8545, 0.7976, 0.8786, 0.789, 0.8718, 0.8059, 0.8431, 0.8231, 0.8302, 0.8107, 0.8545, 0.7976, 0.8431, 0.8231, 0.8151, 0.8434, 0.8073, 0.8273, 0.8302, 0.8107, 0.8151, 0.8434, 0.7899, 0.8653, 0.7874, 0.8464, 0.8073, 0.8273, 0.7899, 0.8653, 0.7696, 0.8871, 0.7717, 0.8666, 0.7874, 0.8464, 0.8786, 0.789, 0.8545, 0.7976, 0.8378, 0.7933, 0.858, 0.789, 0.8545, 0.7976, 0.8302, 0.8107, 0.8189, 0.8017, 0.8378, 0.7933, 0.8302, 0.8107, 0.8073, 0.8273, 0.8022, 0.8138, 0.8189, 0.8017, 0.8073, 0.8273, 0.7874, 0.8464, 0.7884, 0.8291, 0.8022, 0.8138, 0.7874, 0.8464, 0.7717, 0.8666, 0.7781, 0.847, 0.7884, 0.8291])
me_cylinder_001.materials.append(mat_material_001)
me_cylinder_001.use_remesh_preserve_volume = False
me_cylinder_001.use_remesh_preserve_attributes = False
me_cylinder_001.use_mirror_vertex_groups = False
me_cylinder_001.update()

# ---- objects
ob_cylinder = bpy.data.objects.new('Cylinder', me_cylinder_001)

# ---- transforms, parenting, visibility, modifiers, constraints
ob_cylinder.location = (0.0, 0.0, 0.0)
ob_cylinder.scale = (2.327, 2.327, 3.227)
ob_cylinder.lineart.crease_threshold = 0.0

# ---- collection membership
col_collection_1.objects.link(ob_cylinder)

# ---- scene / render settings (as saved in the file)
scene.frame_start = 1; scene.frame_end = 250; scene.frame_set(1)
scene.render.engine = 'CYCLES'
scene.render.resolution_percentage = 50
scene.render.dither_intensity = 0.0
scene.cycles.use_denoising = False
scene.cycles.samples = 10
scene.cycles.sampling_pattern = 'TABULATED_SOBOL'
scene.cycles.light_sampling_threshold = 0.0
scene.cycles.use_adaptive_sampling = False
scene.cycles.use_light_tree = False
scene.cycles.blur_glossy = 0.0
scene.cycles.pixel_filter_type = 'GAUSSIAN'
scene.cycles.sample_clamp_indirect = 0.0
scene.view_settings.view_transform = 'Standard'
bpy.context.view_layer.update()

# ---- added for rendering (the .blend has no active camera and no usable light): camera, sun
cam_auto = bpy.data.cameras.new('AutoCamera')
cam_auto.lens = 50.0
cam_auto.sensor_width = 36.0
cam_auto.clip_end = 1000.0
ob_auto_camera = bpy.data.objects.new('AutoCamera', cam_auto)
scene.collection.objects.link(ob_auto_camera)
ob_auto_camera.location = (10.1447, -12.1737, 7.96213)
ob_auto_camera.rotation_euler = (1.09748, -7.21219e-08, 0.694738)
scene.camera = ob_auto_camera
light_auto_sun = bpy.data.lights.new('AutoSun', 'SUN')
light_auto_sun.energy = 3.0
light_auto_sun.angle = 0.0523599
ob_auto_sun = bpy.data.objects.new('AutoSun', light_auto_sun)
scene.collection.objects.link(ob_auto_sun)
ob_auto_sun.rotation_euler = (0.872665, 0.174533, 0.523599)
bpy.context.view_layer.update()
